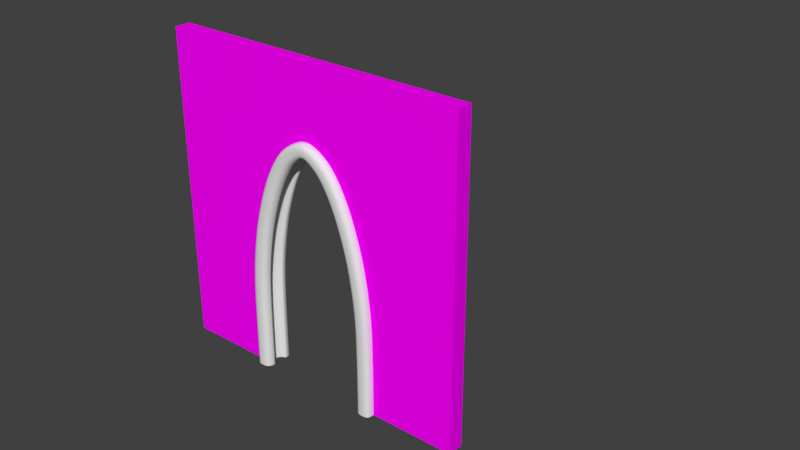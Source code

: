 # Source: Church_Wall-Door_0.2x4x4.blend  (saved by Blender 2.79.0; exported with 4.5.12 LTS)
import bpy
from mathutils import Matrix  # noqa: F401  (used for matrix-valued properties, if any)

bpy.ops.wm.read_factory_settings(use_empty=True)
scene = bpy.context.scene
scene.name = 'Scene'

# ---- collections
col_collection_1 = bpy.data.collections.new('Collection 1'); scene.collection.children.link(col_collection_1)
col_collection_2 = bpy.data.collections.new('Collection 2'); scene.collection.children.link(col_collection_2)
col_collection_2.hide_render = True
col_collection_2.hide_viewport = True

# ---- images (referenced by path relative to the original .blend; pixels are not part of the script)
import os
ASSET_DIR = os.environ.get("B2B_ASSET_DIR", "")  # directory of the original .blend (textures are referenced by path, not embedded)
HERE = os.path.dirname(os.path.abspath(__file__))  # packed textures are extracted next to this script under _unpacked/

def load_image(name, relpath, width, height, colorspace="sRGB"):
    """Load a texture the original file referenced (path relative to the .blend, or extracted next to this script)."""
    p = next((c for c in (os.path.join(HERE, relpath), os.path.join(ASSET_DIR, relpath)) if relpath and os.path.exists(c)), "")
    if p:
        img = bpy.data.images.load(p, check_existing=True)
        img.name = name
    else:  # same state as the original file: an image datablock whose file is absent (Cycles renders it pink)
        img = bpy.data.images.new(name, width, height)
        img.source = "FILE"
        img.filepath = "//" + (relpath or name)
    img.colorspace_settings.name = colorspace
    return img
img_cinder_block_pxr128_bmp_tif = load_image('Cinder_block_pxr128_bmp.tif', 'Cinder_block_pxr128_bmp.tif', 1024, 1024, 'sRGB')

# ---- materials (node trees are filled in below, after node groups)
mat_wall_door = bpy.data.materials.new('Wall Door')
mat_wall_door.alpha_threshold = 0.0
mat_wall_door.roughness = 0.5

# ---- material node trees
mat_wall_door.use_nodes = True; mat_wall_door.node_tree.nodes.clear()
_N = mat_wall_door.node_tree.nodes; _L = mat_wall_door.node_tree.links
n0 = _N.new('ShaderNodeOutputMaterial'); n0.name = 'Material Output'; n0.location = (300, 300)
n1 = _N.new('ShaderNodeBsdfDiffuse'); n1.name = 'Diffuse BSDF'; n1.location = (10, 300)
n2 = _N.new('ShaderNodeTexImage'); n2.name = 'Image Texture'; n2.location = (-180, 300)
n2.width = 140
n2.image = img_cinder_block_pxr128_bmp_tif
_L.new(n1.outputs[0], n0.inputs[0])
_L.new(n2.outputs[0], n1.inputs[0])
n0.is_active_output = True

# ---- world
world_world = bpy.data.worlds.new('World'); scene.world = world_world
world_world.color = (0.05088, 0.05088, 0.05088)
world_world.use_sun_shadow = False
world_world.sun_shadow_jitter_overblur = 0.0
world_world.cycles.sampling_method = 'MANUAL'

# ---- meshes
me_lod_b_front_door = bpy.data.meshes.new('LOD_B_Front_Door')
me_lod_b_front_door.from_pydata([(0.0, 0.0, 0.0), (0.0, 1.2, 0.0), (0.0, 1.2, 1.028), (0.0, 2.7, 1.849), (0.0, 2.52, 2.446), (0.0, 1.48, 2.446), (0.0, 2.3, 2.854), (0.0, 1.3, 1.849), (0.0, 2.8, 1.028), (0.0, 2.8, 0.0), (0.0, 4.0, 0.0), (0.0, 4.0, 4.0), (0.0, -2.384e-07, 4.0), (0.0, 1.7, 2.854), (0.0, 2.0, 3.067), (0.0, 2.62, 2.149), (0.0, 2.42, 2.659), (0.0, 2.77, 1.418), (0.0, 1.58, 2.659), (0.0, 1.23, 1.418), (0.0, 1.38, 2.149), (0.0, 1.825, 2.967), (0.0, 2.175, 2.967), (0.2, 0.0, 0.0), (0.2, 1.2, 0.0), (0.2, 1.2, 1.028), (0.2, 2.7, 1.849), (0.2, 2.52, 2.446), (0.2, 1.48, 2.446), (0.2, 2.3, 2.854), (0.2, 1.3, 1.849), (0.2, 2.8, 1.028), (0.2, 2.8, 0.0), (0.2, 4.0, 0.0), (0.2, 4.0, 4.0), (0.2, -2.384e-07, 4.0), (0.2, 1.7, 2.854), (0.2, 2.0, 3.067), (0.2, 2.62, 2.149), (0.2, 2.42, 2.659), (0.2, 2.77, 1.418), (0.2, 1.58, 2.659), (0.2, 1.23, 1.418), (0.2, 1.38, 2.149), (0.2, 1.825, 2.967), (0.2, 2.175, 2.967)], [], [(0, 12, 11, 10, 9, 8, 17, 3, 15, 4, 16, 6, 22, 14, 21, 13, 18, 5, 20, 7, 19, 2, 1), (23, 24, 25, 42, 30, 43, 28, 41, 36, 44, 37, 45, 29, 39, 27, 38, 26, 40, 31, 32, 33, 34, 35), (17, 40, 26, 3), (19, 42, 25, 2), (6, 29, 45, 22), (1, 24, 23, 0), (3, 26, 38, 15), (20, 43, 30, 7), (2, 25, 24, 1), (4, 27, 39, 16), (9, 32, 31, 8), (15, 38, 27, 4), (8, 31, 40, 17), (10, 33, 32, 9), (21, 44, 36, 13), (13, 36, 41, 18), (11, 34, 33, 10), (16, 39, 29, 6), (7, 30, 42, 19), (12, 35, 34, 11), (18, 41, 28, 5), (5, 28, 43, 20), (0, 23, 35, 12), (22, 45, 37, 14), (14, 37, 44, 21)])
_uv = me_lod_b_front_door.uv_layers.new(name='UVMap')
_uv.uv.foreach_set('vector', [-2.384e-07, 1.192e-07, -1.192e-07, 1.6, -1.0, 1.6, -1.0, 0.0, -0.7, 2.384e-07, -0.7, 0.4112, -0.6925, 0.5673, -0.675, 0.7397, -0.655, 0.8598, -0.63, 0.9783, -0.605, 1.064, -0.575, 1.141, -0.5438, 1.187, -0.5, 1.227, -0.4563, 1.187, -0.425, 1.141, -0.395, 1.064, -0.37, 0.9783, -0.345, 0.8598, -0.325, 0.7397, -0.3075, 0.5673, -0.3, 0.4112, -0.3, 0.0, 1.0, 1.6, 0.7, 1.6, 0.7, 1.189, 0.6925, 1.033, 0.675, 0.8603, 0.655, 0.7402, 0.63, 0.6217, 0.605, 0.5363, 0.575, 0.4585, 0.5437, 0.4133, 0.5, 0.3733, 0.4562, 0.4133, 0.425, 0.4585, 0.395, 0.5363, 0.37, 0.6217, 0.345, 0.7402, 0.325, 0.8603, 0.3075, 1.033, 0.3, 1.189, 0.3, 1.6, 2.384e-07, 1.6, -2.384e-07, 5.96e-07, 1.0, 0.0, 0.5495, 1.84, 0.5495, 1.76, 0.6494, 1.76, 0.6494, 1.84, 0.5495, 1.92, 0.5495, 2.0, 0.4636, 2.0, 0.4636, 1.92, 0.9145, 1.84, 0.9145, 1.76, 0.9552, 1.76, 0.9552, 1.84, -0.002247, 1.68, -0.002247, 1.6, 0.161, 1.6, 0.161, 1.68, 0.6494, 1.84, 0.6494, 1.76, 0.7233, 1.76, 0.7233, 1.84, 0.7233, 1.92, 0.7233, 2.0, 0.6494, 2.0, 0.6494, 1.92, 0.4636, 1.92, 0.4636, 2.0, 0.2479, 2.0, 0.2479, 1.92, 0.799, 1.84, 0.799, 1.76, 0.8574, 1.76, 0.8574, 1.84, 0.2479, 1.84, 0.2479, 1.76, 0.4636, 1.76, 0.4636, 1.84, 0.7233, 1.84, 0.7233, 1.76, 0.799, 1.76, 0.799, 1.84, 0.4636, 1.84, 0.4636, 1.76, 0.5495, 1.76, 0.5495, 1.84, 0.0847, 1.84, 0.0847, 1.76, 0.2479, 1.76, 0.2479, 1.84, 0.9552, 1.92, 0.9552, 2.0, 0.9145, 2.0, 0.9145, 1.92, 0.9145, 1.92, 0.9145, 2.0, 0.8574, 2.0, 0.8574, 1.92, 1.0, 1.84, 1.0, 1.92, 0.161, 1.92, 0.161, 1.84, 0.8574, 1.84, 0.8574, 1.76, 0.9145, 1.76, 0.9145, 1.84, 0.6494, 1.92, 0.6494, 2.0, 0.5495, 2.0, 0.5495, 1.92, 1.0, 1.68, 1.0, 1.76, 2.384e-07, 1.76, 2.384e-07, 1.68, 0.8574, 1.92, 0.8574, 2.0, 0.799, 2.0, 0.799, 1.92, 0.799, 1.92, 0.799, 2.0, 0.7233, 2.0, 0.7233, 1.92, 0.161, 1.68, 0.161, 1.6, 1.0, 1.6, 1.0, 1.68, 0.9552, 1.84, 0.9552, 1.76, 1.0, 1.76, 1.0, 1.84, 1.0, 1.92, 1.0, 2.0, 0.9552, 2.0, 0.9552, 1.92])
me_lod_b_front_door.materials.append(mat_wall_door)
me_lod_b_front_door.use_remesh_preserve_volume = False
me_lod_b_front_door.use_remesh_preserve_attributes = False
me_lod_b_front_door.use_mirror_vertex_groups = False
me_lod_b_front_door.update()
me_lod_a_front_door = bpy.data.meshes.new('LOD_A_Front_Door')
me_lod_a_front_door.from_pydata([(0.0, 0.0, 0.0), (0.0, 1.2, 0.0), (0.0, 1.2, 1.028), (0.0, 2.7, 1.849), (0.0, 2.52, 2.446), (0.0, 1.48, 2.446), (0.0, 2.3, 2.854), (0.0, 1.3, 1.849), (0.0, 2.8, 1.028), (0.0, 2.8, 0.0), (0.0, 4.0, 0.0), (0.0, 4.0, 4.0), (0.0, -2.384e-07, 4.0), (0.0, 1.7, 2.854), (0.0, 2.0, 3.067), (0.0, 2.62, 2.149), (0.0, 2.42, 2.659), (0.0, 2.77, 1.418), (0.0, 1.58, 2.659), (0.0, 1.23, 1.418), (0.0, 1.38, 2.149), (0.0, 1.825, 2.967), (0.0, 2.175, 2.967), (0.2, 0.0, 0.0), (0.2, 1.2, 0.0), (0.2, 1.2, 1.028), (0.2, 2.7, 1.849), (0.2, 2.52, 2.446), (0.2, 1.48, 2.446), (0.2, 2.3, 2.854), (0.2, 1.3, 1.849), (0.2, 2.8, 1.028), (0.2, 2.8, 0.0), (0.2, 4.0, 0.0), (0.2, 4.0, 4.0), (0.2, -2.384e-07, 4.0), (0.2, 1.7, 2.854), (0.2, 2.0, 3.067), (0.2, 2.62, 2.149), (0.2, 2.42, 2.659), (0.2, 2.77, 1.418), (0.2, 1.58, 2.659), (0.2, 1.23, 1.418), (0.2, 1.38, 2.149), (0.2, 1.825, 2.967), (0.2, 2.175, 2.967)], [], [(0, 12, 11, 10, 9, 8, 17, 3, 15, 4, 16, 6, 22, 14, 21, 13, 18, 5, 20, 7, 19, 2, 1), (23, 24, 25, 42, 30, 43, 28, 41, 36, 44, 37, 45, 29, 39, 27, 38, 26, 40, 31, 32, 33, 34, 35), (17, 40, 26, 3), (19, 42, 25, 2), (6, 29, 45, 22), (1, 24, 23, 0), (3, 26, 38, 15), (20, 43, 30, 7), (2, 25, 24, 1), (4, 27, 39, 16), (9, 32, 31, 8), (15, 38, 27, 4), (8, 31, 40, 17), (10, 33, 32, 9), (21, 44, 36, 13), (13, 36, 41, 18), (11, 34, 33, 10), (16, 39, 29, 6), (7, 30, 42, 19), (12, 35, 34, 11), (18, 41, 28, 5), (5, 28, 43, 20), (0, 23, 35, 12), (22, 45, 37, 14), (14, 37, 44, 21)])
me_lod_a_front_door.use_remesh_preserve_volume = False
me_lod_a_front_door.use_remesh_preserve_attributes = False
me_lod_a_front_door.use_mirror_vertex_groups = False
me_lod_a_front_door.update()

# ---- curves / text
cu_door_profile_1 = bpy.data.curves.new('Door Profile 1', 'CURVE')
cu_door_profile_1.dimensions = '3D'
_sp = cu_door_profile_1.splines.new('POLY'); _sp.points.add(12)
_sp.points.foreach_set('co', [0.01894, 0.1, 7.451e-09, 0.0, 0.05947, 0.08914, 7.451e-09, 0.0, 0.08914, 0.05947, 7.451e-09, 0.0, 0.1, 0.01894, 7.451e-09, 0.0, 0.1, -0.01259, 7.451e-09, 0.0, 0.05767, -0.02621, 7.451e-09, 0.0, 0.02622, -0.05766, 7.451e-09, 0.0, 0.01259, -0.1, 7.451e-09, 0.0, -0.01894, -0.1, 7.451e-09, 0.0, -0.05947, -0.08914, 7.451e-09, 0.0, -0.08914, -0.05947, 7.451e-09, 0.0, -0.1, -0.01894, 7.451e-09, 0.0, -0.1, 0.1, 7.451e-09, 0.0])
_sp.order_v = 0
_sp.resolution_v = 0
_sp.use_cyclic_u = True
_sp.use_smooth = False
cu_door_profile_1.use_path_clamp = True
cu_door_profile_1.bevel_resolution = 0
cu_door_profile_1.fill_mode = 'HALF'
cu_archway_path = bpy.data.curves.new('Archway Path', 'CURVE')
cu_archway_path.dimensions = '3D'
_sp = cu_archway_path.splines.new('POLY'); _sp.points.add(18)
_sp.points.foreach_set('co', [2.8, -0.2, 0.0, 0.0, 2.8, -0.2, 1.028, 0.0, 2.77, -0.2, 1.418, 0.0, 2.7, -0.2, 1.849, 0.0, 2.62, -0.2, 2.149, 0.0, 2.52, -0.2, 2.446, 0.0, 2.42, -0.2, 2.659, 0.0, 2.3, -0.2, 2.854, 0.0, 2.175, -0.2, 2.967, 0.0, 2.0, -0.2, 3.067, 0.0, 1.825, -0.2, 2.967, 0.0, 1.7, -0.2, 2.854, 0.0, 1.58, -0.2, 2.659, 0.0, 1.48, -0.2, 2.446, 0.0, 1.38, -0.2, 2.149, 0.0, 1.3, -0.2, 1.849, 0.0, 1.23, -0.2, 1.418, 0.0, 1.2, -0.2, 1.028, 0.0, 1.2, -0.2, 0.0, 0.0])
_sp.points.foreach_set('tilt', [1.571, 1.571, 1.571, 1.571, 1.571, 1.571, 1.571, 1.571, 1.571, 1.571, 1.571, 1.571, 1.571, 1.571, 1.571, 1.571, 1.571, 1.571, 1.571])
_sp.order_v = 0
_sp.resolution_v = 0
_sp.use_endpoint_u = True
cu_archway_path.use_path_clamp = True
cu_archway_path.bevel_mode = 'OBJECT'
cu_archway_path.bevel_resolution = 0
cu_archway_path.fill_mode = 'HALF'

# ---- objects
ob_lod_b_front_door = bpy.data.objects.new('LOD_B_Front_Door', me_lod_b_front_door)
ob_mirror_point = bpy.data.objects.new('Mirror Point', None)
ob_door_profile_1 = bpy.data.objects.new('Door Profile 1', cu_door_profile_1)
ob_archway_path = bpy.data.objects.new('Archway Path', cu_archway_path)
ob_lod_a_front_door = bpy.data.objects.new('LOD_A_Front_Door', me_lod_a_front_door)

# ---- transforms, parenting, visibility, modifiers, constraints
ob_lod_b_front_door.location = (0.0, 0.0, 0.0)
ob_lod_b_front_door.rotation_euler = (0.0, -0.0, -1.571)
ob_lod_b_front_door.lineart.crease_threshold = 0.0
ob_mirror_point.parent = ob_lod_b_front_door
ob_mirror_point.matrix_parent_inverse = Matrix(((-4.371e-08, -1.0, 0.0, 0.0), (1.0, -4.371e-08, 0.0, 0.0), (0.0, 0.0, 1.0, 0.0), (0.0, 0.0, 0.0, 1.0)))
ob_mirror_point.location = (2.0, -0.1, 0.0)
ob_mirror_point.empty_image_offset = (0.0, 0.0)
ob_mirror_point.lineart.crease_threshold = 0.0
ob_door_profile_1.parent = ob_lod_b_front_door
ob_door_profile_1.matrix_parent_inverse = Matrix(((-4.371e-08, -1.0, 0.0, 0.0), (1.0, -4.371e-08, 0.0, 0.0), (0.0, 0.0, 1.0, 0.0), (0.0, 0.0, 0.0, 1.0)))
ob_door_profile_1.location = (1.2, -0.2, 0.0)
ob_door_profile_1.lineart.crease_threshold = 0.0
ob_archway_path.parent = ob_lod_b_front_door
ob_archway_path.matrix_parent_inverse = Matrix(((-4.371e-08, -1.0, 0.0, 0.0), (1.0, -4.371e-08, 0.0, 0.0), (0.0, 0.0, 1.0, 0.0), (0.0, 0.0, 0.0, 1.0)))
ob_archway_path.location = (0.0, 0.0, 0.0)
ob_archway_path.lineart.crease_threshold = 0.0
_m = ob_archway_path.modifiers.new('Subsurf', 'SUBSURF')
_m.uv_smooth = 'PRESERVE_CORNERS'
_m.quality = 2
_m.levels = 2
_m.show_only_control_edges = False
_m = ob_archway_path.modifiers.new('Mirror', 'MIRROR')
_m.use_axis = (False, True, False)
_m.mirror_object = ob_mirror_point
ob_lod_a_front_door.location = (0.0, 0.0, 0.0)
ob_lod_a_front_door.hide_viewport = True
ob_lod_a_front_door.lineart.crease_threshold = 0.0
cu_archway_path.bevel_object = ob_door_profile_1

# ---- collection membership
col_collection_1.objects.link(ob_lod_b_front_door)
col_collection_1.objects.link(ob_mirror_point)
col_collection_1.objects.link(ob_door_profile_1)
col_collection_1.objects.link(ob_archway_path)
col_collection_2.objects.link(ob_lod_a_front_door)

# ---- scene / render settings (as saved in the file)
scene.frame_start = 1; scene.frame_end = 250; scene.frame_set(1)
scene.render.engine = 'CYCLES'
scene.render.image_settings.file_format = 'JPEG'
scene.render.image_settings.color_mode = 'RGB'
scene.render.image_settings.quality = 100
scene.render.resolution_x = 2560
scene.render.resolution_y = 1440
scene.render.resolution_percentage = 75
scene.render.dither_intensity = 0.0
scene.cycles.use_denoising = False
scene.cycles.samples = 32
scene.cycles.sampling_pattern = 'TABULATED_SOBOL'
scene.cycles.use_adaptive_sampling = False
scene.cycles.use_light_tree = False
scene.cycles.blur_glossy = 0.0
scene.cycles.sample_clamp_indirect = 0.0
scene.view_settings.view_transform = 'Standard'
bpy.context.view_layer.update()

# ---- added for rendering (the .blend has no active camera and no usable light): camera, sun
cam_auto = bpy.data.cameras.new('AutoCamera')
cam_auto.lens = 50.0
cam_auto.sensor_width = 36.0
cam_auto.clip_end = 1000.0
ob_auto_camera = bpy.data.objects.new('AutoCamera', cam_auto)
scene.collection.objects.link(ob_auto_camera)
ob_auto_camera.location = (9.72776, -7.92332, 7.71554)
ob_auto_camera.rotation_euler = (1.09748, -7.21219e-08, 0.694738)
scene.camera = ob_auto_camera
light_auto_sun = bpy.data.lights.new('AutoSun', 'SUN')
light_auto_sun.energy = 3.0
light_auto_sun.angle = 0.0523599
ob_auto_sun = bpy.data.objects.new('AutoSun', light_auto_sun)
scene.collection.objects.link(ob_auto_sun)
ob_auto_sun.rotation_euler = (0.872665, 0.174533, 0.523599)
bpy.context.view_layer.update()
